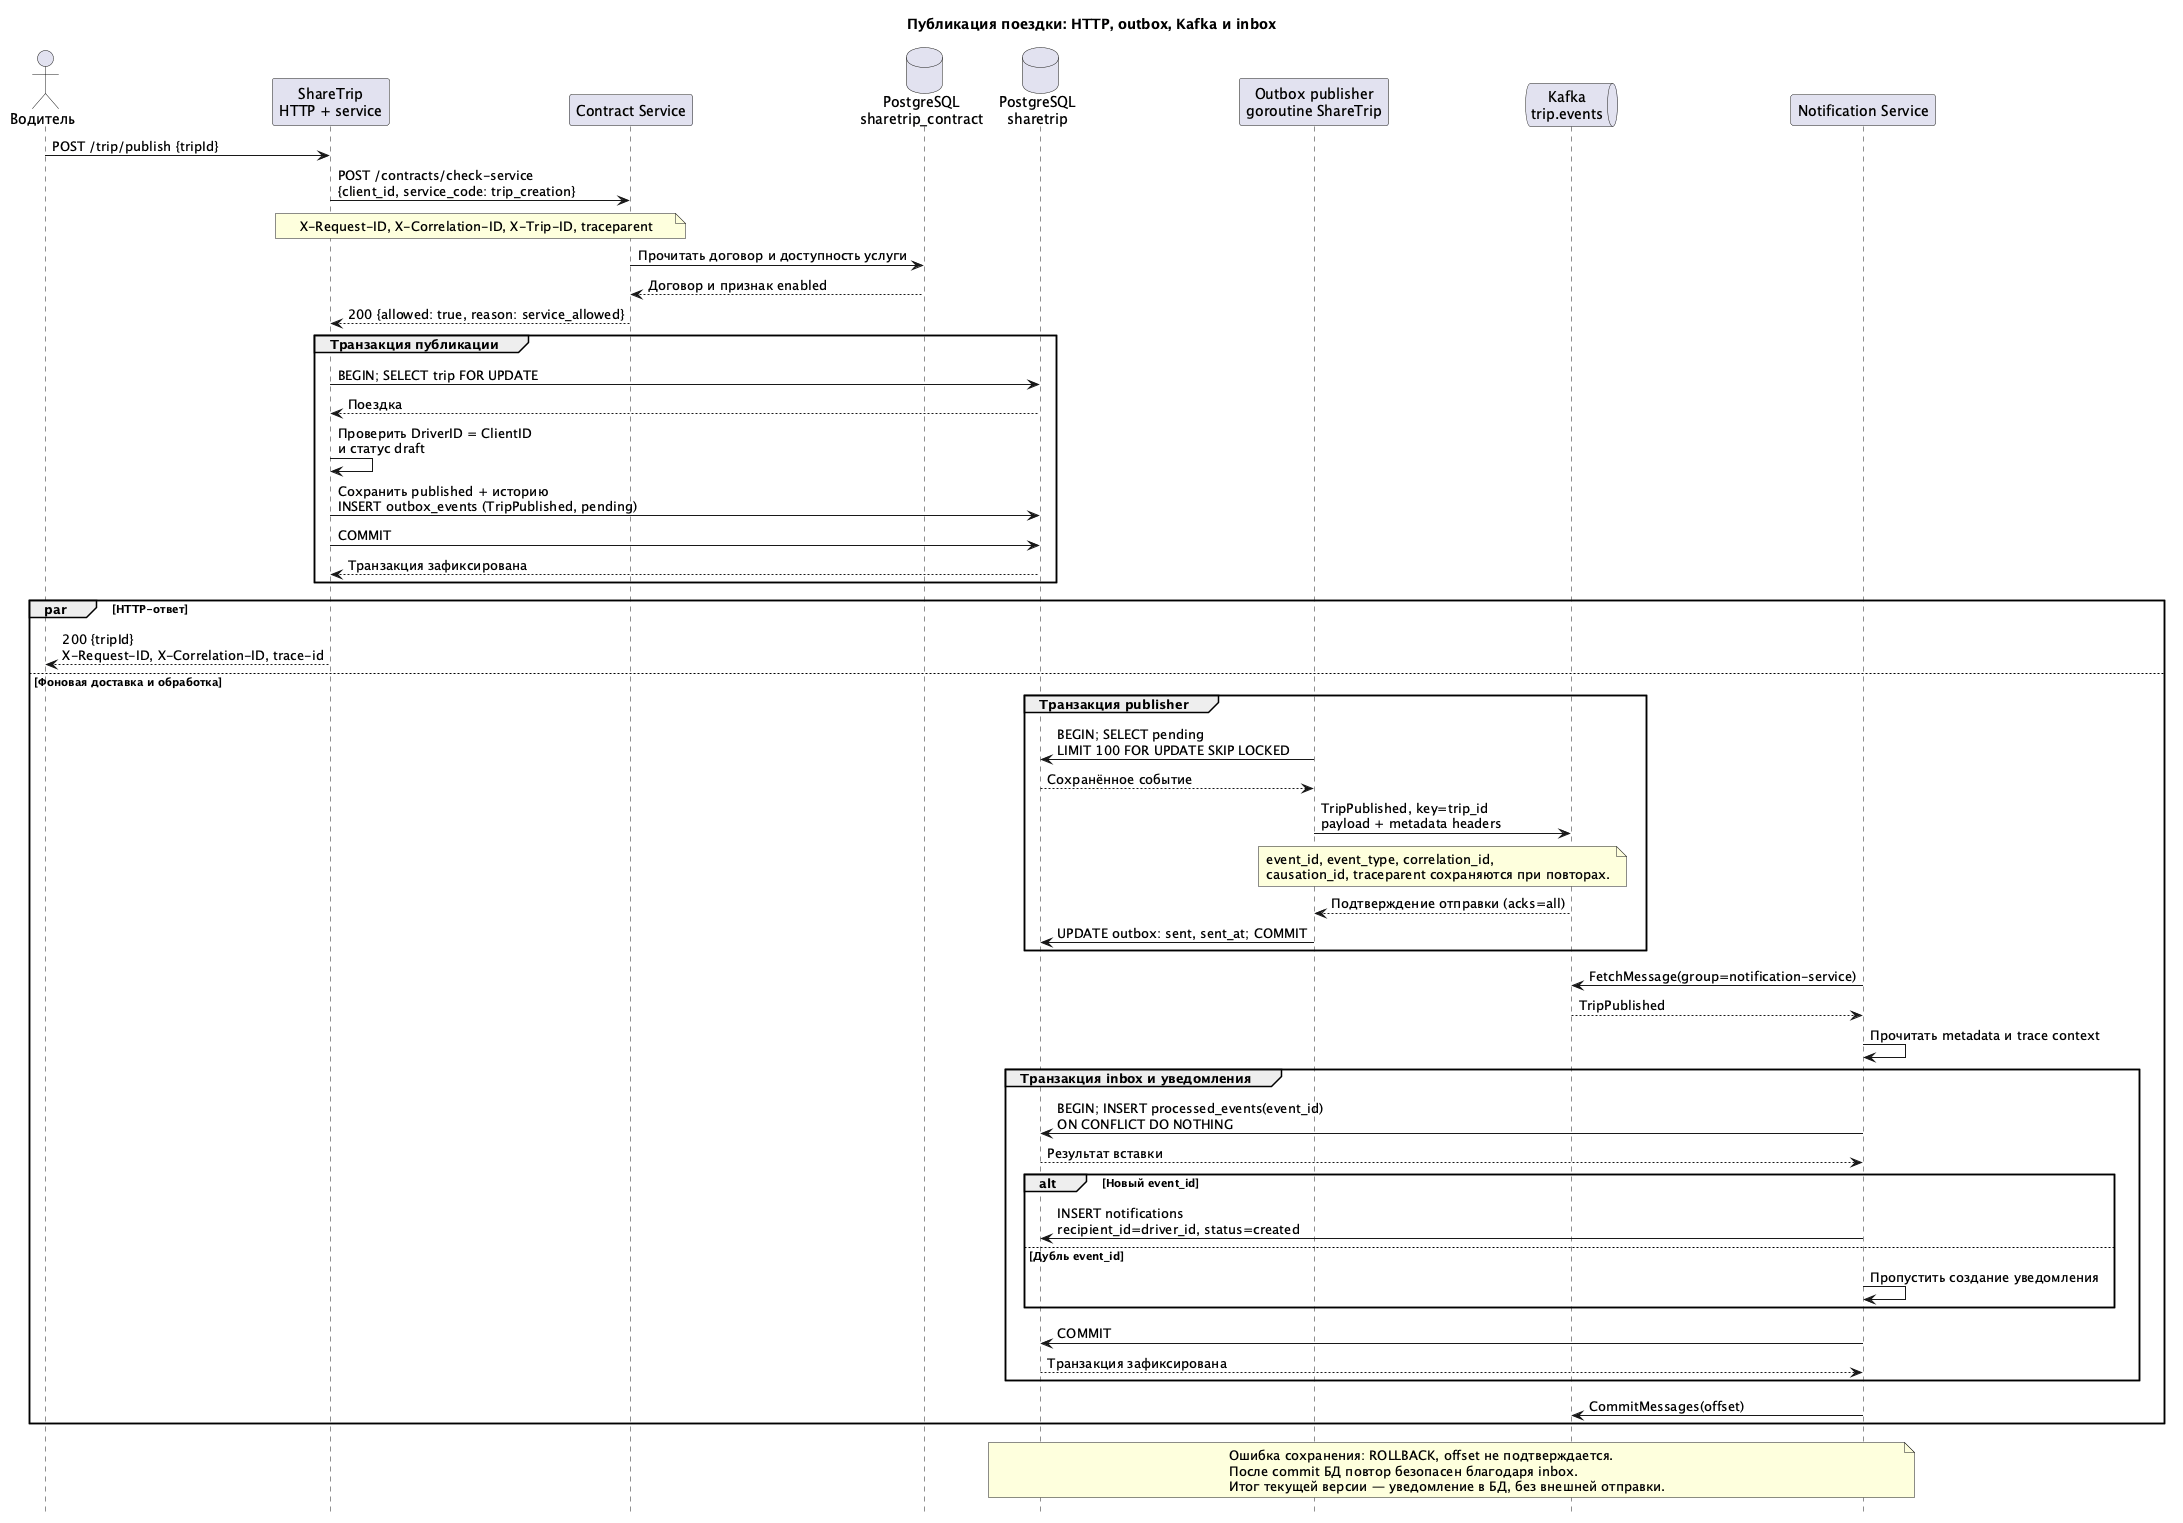

The diagram above was rendered by PlantUML. Its source (embedded in the PNG):
@startuml
title Публикация поездки: HTTP, outbox, Kafka и inbox
hide footbox

actor "Водитель" as Driver
participant "ShareTrip\nHTTP + service" as ShareTrip
participant "Contract Service" as Contract
database "PostgreSQL\nsharetrip_contract" as ContractDB
database "PostgreSQL\nsharetrip" as AppDB
participant "Outbox publisher\ngoroutine ShareTrip" as Publisher
queue "Kafka\ntrip.events" as Kafka
participant "Notification Service" as Notification

Driver -> ShareTrip: POST /trip/publish {tripId}
ShareTrip -> Contract: POST /contracts/check-service\n{client_id, service_code: trip_creation}
note over ShareTrip, Contract
  X-Request-ID, X-Correlation-ID, X-Trip-ID, traceparent
end note
Contract -> ContractDB: Прочитать договор и доступность услуги
ContractDB --> Contract: Договор и признак enabled
Contract --> ShareTrip: 200 {allowed: true, reason: service_allowed}

group Транзакция публикации
  ShareTrip -> AppDB: BEGIN; SELECT trip FOR UPDATE
  AppDB --> ShareTrip: Поездка
  ShareTrip -> ShareTrip: Проверить DriverID = ClientID\nи статус draft
  ShareTrip -> AppDB: Сохранить published + историю\nINSERT outbox_events (TripPublished, pending)
  ShareTrip -> AppDB: COMMIT
  AppDB --> ShareTrip: Транзакция зафиксирована
end

par HTTP-ответ
  ShareTrip --> Driver: 200 {tripId}\nX-Request-ID, X-Correlation-ID, trace-id
else Фоновая доставка и обработка
  group Транзакция publisher
    Publisher -> AppDB: BEGIN; SELECT pending\nLIMIT 100 FOR UPDATE SKIP LOCKED
    AppDB --> Publisher: Сохранённое событие
    Publisher -> Kafka: TripPublished, key=trip_id\npayload + metadata headers
    note over Publisher, Kafka
      event_id, event_type, correlation_id,
      causation_id, traceparent сохраняются при повторах.
    end note
    Kafka --> Publisher: Подтверждение отправки (acks=all)
    Publisher -> AppDB: UPDATE outbox: sent, sent_at; COMMIT
  end

  Notification -> Kafka: FetchMessage(group=notification-service)
  Kafka --> Notification: TripPublished
  Notification -> Notification: Прочитать metadata и trace context

  group Транзакция inbox и уведомления
    Notification -> AppDB: BEGIN; INSERT processed_events(event_id)\nON CONFLICT DO NOTHING
    AppDB --> Notification: Результат вставки
    alt Новый event_id
      Notification -> AppDB: INSERT notifications\nrecipient_id=driver_id, status=created
    else Дубль event_id
      Notification -> Notification: Пропустить создание уведомления
    end
    Notification -> AppDB: COMMIT
    AppDB --> Notification: Транзакция зафиксирована
  end

  Notification -> Kafka: CommitMessages(offset)
end

note over AppDB, Notification
  Ошибка сохранения: ROLLBACK, offset не подтверждается.
  После commit БД повтор безопасен благодаря inbox.
  Итог текущей версии — уведомление в БД, без внешней отправки.
end note
@enduml